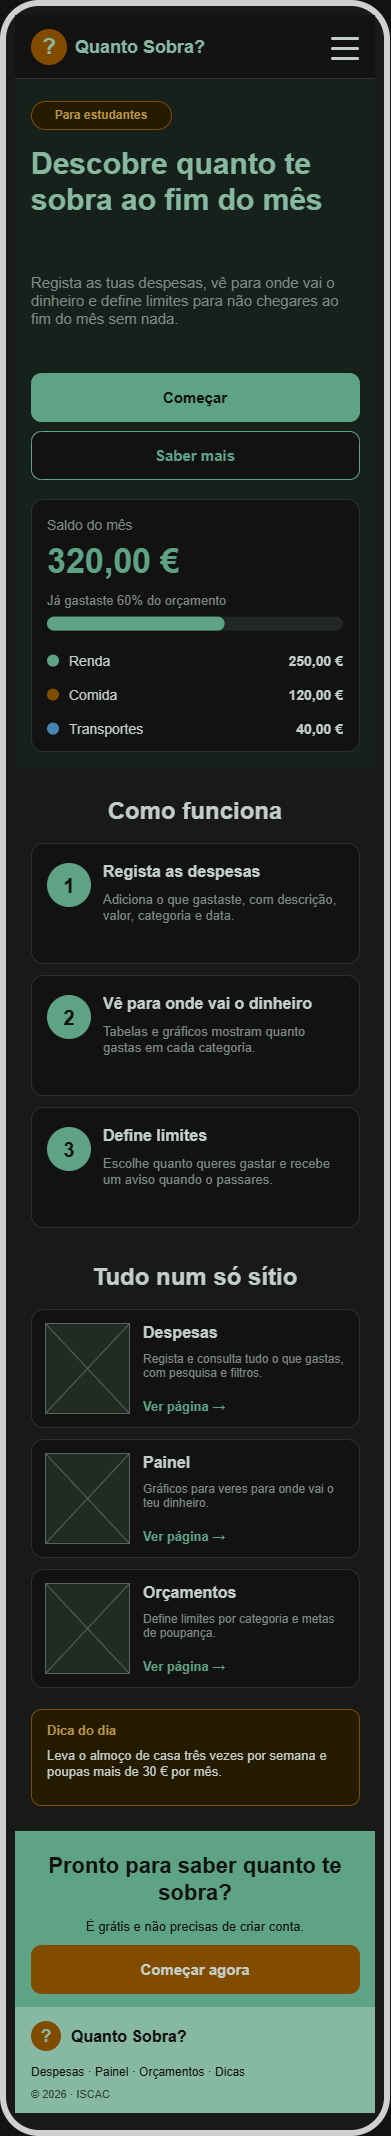

The diagram above was exported from draw.io. Its source (the exported page's mxGraphModel, read from the mxfile embedded in the PNG):
<mxGraphModel dx="1241" dy="793" grid="1" gridSize="10" guides="1" tooltips="1" connect="1" arrows="1" fold="1" page="1" pageScale="1" pageWidth="400" pageHeight="2150" math="0" shadow="0">
  <root>
    <mxCell id="0" />
    <mxCell id="1" parent="0" />
    <mxCell id="c2" parent="1" style="rounded=1;absoluteArcSize=1;arcSize=72;whiteSpace=wrap;html=1;fillColor=#F5F7F4;strokeColor=#222222;strokeWidth=6;fontSize=14;fontColor=#1E2A24;fontStyle=0;align=center;verticalAlign=middle;" value="" vertex="1">
      <mxGeometry height="2130" width="384" x="8" y="8" as="geometry" />
    </mxCell>
    <mxCell id="c3" parent="1" style="rounded=0;whiteSpace=wrap;html=1;fillColor=#FFFFFF;strokeColor=none;strokeWidth=1;fontSize=14;fontColor=#1E2A24;fontStyle=0;align=center;verticalAlign=middle;" value="" vertex="1">
      <mxGeometry height="64" width="360" x="20" y="20" as="geometry" />
    </mxCell>
    <mxCell id="c4" parent="1" style="rounded=0;whiteSpace=wrap;html=1;fillColor=#D9E0DB;strokeColor=none;strokeWidth=1;fontSize=14;fontColor=#1E2A24;fontStyle=0;align=center;verticalAlign=middle;" value="" vertex="1">
      <mxGeometry height="1" width="360" x="20" y="83" as="geometry" />
    </mxCell>
    <mxCell id="c5" parent="1" style="ellipse;html=1;whiteSpace=wrap;fillColor=#F2B33D;strokeColor=none;fontSize=22;fontColor=#1F5A41;fontStyle=1;" value="?" vertex="1">
      <mxGeometry height="36" width="36" x="36" y="34" as="geometry" />
    </mxCell>
    <mxCell id="c6" parent="1" style="text;html=1;strokeColor=none;fillColor=none;whiteSpace=wrap;overflow=hidden;spacing=0;fontSize=18;fontColor=#1F5A41;fontStyle=1;align=left;verticalAlign=middle;" value="Quanto Sobra?" vertex="1">
      <mxGeometry height="36" width="200" x="80" y="34" as="geometry" />
    </mxCell>
    <mxCell id="c7" parent="1" style="rounded=1;absoluteArcSize=1;arcSize=3;whiteSpace=wrap;html=1;fillColor=#1E2A24;strokeColor=none;strokeWidth=1;fontSize=14;fontColor=#1E2A24;fontStyle=0;align=center;verticalAlign=middle;" value="" vertex="1">
      <mxGeometry height="3" width="28" x="336" y="42" as="geometry" />
    </mxCell>
    <mxCell id="c8" parent="1" style="rounded=1;absoluteArcSize=1;arcSize=3;whiteSpace=wrap;html=1;fillColor=#1E2A24;strokeColor=none;strokeWidth=1;fontSize=14;fontColor=#1E2A24;fontStyle=0;align=center;verticalAlign=middle;" value="" vertex="1">
      <mxGeometry height="3" width="28" x="336" y="52" as="geometry" />
    </mxCell>
    <mxCell id="c9" parent="1" style="rounded=1;absoluteArcSize=1;arcSize=3;whiteSpace=wrap;html=1;fillColor=#1E2A24;strokeColor=none;strokeWidth=1;fontSize=14;fontColor=#1E2A24;fontStyle=0;align=center;verticalAlign=middle;" value="" vertex="1">
      <mxGeometry height="3" width="28" x="336" y="62" as="geometry" />
    </mxCell>
    <mxCell id="c10" parent="1" style="rounded=0;whiteSpace=wrap;html=1;fillColor=#E8F3EC;strokeColor=none;strokeWidth=1;fontSize=14;fontColor=#1E2A24;fontStyle=0;align=center;verticalAlign=middle;" value="" vertex="1">
      <mxGeometry height="690" width="360" x="20" y="84" as="geometry" />
    </mxCell>
    <mxCell id="c11" parent="1" style="rounded=1;absoluteArcSize=1;arcSize=28;whiteSpace=wrap;html=1;fillColor=#FFF4D6;strokeColor=#F2B33D;strokeWidth=1;fontSize=12;fontColor=#8A6100;fontStyle=1;align=center;verticalAlign=middle;" value="Para estudantes" vertex="1">
      <mxGeometry height="28" width="140" x="36" y="106" as="geometry" />
    </mxCell>
    <mxCell id="c12" parent="1" style="text;html=1;strokeColor=none;fillColor=none;whiteSpace=wrap;overflow=hidden;spacing=0;fontSize=30;fontColor=#1F5A41;fontStyle=1;align=left;verticalAlign=top;" value="Descobre quanto te sobra ao fim do mês" vertex="1">
      <mxGeometry height="120" width="328" x="36" y="146" as="geometry" />
    </mxCell>
    <mxCell id="c13" parent="1" style="text;html=1;strokeColor=none;fillColor=none;whiteSpace=wrap;overflow=hidden;spacing=0;fontSize=15;fontColor=#6B7A72;fontStyle=0;align=left;verticalAlign=top;" value="Regista as tuas despesas, vê para onde vai o dinheiro e define limites para não chegares ao fim do mês sem nada." vertex="1">
      <mxGeometry height="90" width="328" x="36" y="274" as="geometry" />
    </mxCell>
    <mxCell id="c14" parent="1" style="shape=mxgraph.mockup.buttons.button;mainText=;buttonStyle=round;html=1;whiteSpace=wrap;fillColor=#2E7D5B;strokeColor=#2E7D5B;fontColor=#FFFFFF;fontSize=15;fontStyle=1;" value="Começar" vertex="1">
      <mxGeometry height="48" width="328" x="36" y="378" as="geometry" />
    </mxCell>
    <mxCell id="c15" parent="1" style="shape=mxgraph.mockup.buttons.button;mainText=;buttonStyle=round;html=1;whiteSpace=wrap;fillColor=#FFFFFF;strokeColor=#2E7D5B;fontColor=#2E7D5B;fontSize=15;fontStyle=1;" value="Saber mais" vertex="1">
      <mxGeometry height="48" width="328" x="36" y="436" as="geometry" />
    </mxCell>
    <mxCell id="c16" parent="1" style="rounded=1;absoluteArcSize=1;arcSize=24;whiteSpace=wrap;html=1;fillColor=#FFFFFF;strokeColor=#D9E0DB;strokeWidth=1;fontSize=14;fontColor=#1E2A24;fontStyle=0;align=center;verticalAlign=middle;" value="" vertex="1">
      <mxGeometry height="252" width="328" x="36" y="504" as="geometry" />
    </mxCell>
    <mxCell id="c17" parent="1" style="text;html=1;strokeColor=none;fillColor=none;whiteSpace=wrap;overflow=hidden;spacing=0;fontSize=14;fontColor=#6B7A72;fontStyle=0;align=left;verticalAlign=middle;" value="Saldo do mês" vertex="1">
      <mxGeometry height="24" width="296" x="52" y="518" as="geometry" />
    </mxCell>
    <mxCell id="c18" parent="1" style="text;html=1;strokeColor=none;fillColor=none;whiteSpace=wrap;overflow=hidden;spacing=0;fontSize=34;fontColor=#2E7D5B;fontStyle=1;align=left;verticalAlign=middle;" value="320,00 €" vertex="1">
      <mxGeometry height="47.6" width="296" x="52" y="542" as="geometry" />
    </mxCell>
    <mxCell id="c19" parent="1" style="text;html=1;strokeColor=none;fillColor=none;whiteSpace=wrap;overflow=hidden;spacing=0;fontSize=13;fontColor=#6B7A72;fontStyle=0;align=left;verticalAlign=middle;" value="Já gastaste 60% do orçamento" vertex="1">
      <mxGeometry height="22" width="296" x="52" y="593.6" as="geometry" />
    </mxCell>
    <mxCell id="c20" parent="1" style="rounded=1;absoluteArcSize=1;arcSize=14;whiteSpace=wrap;html=1;fillColor=#E3E9E5;strokeColor=none;strokeWidth=1;fontSize=14;fontColor=#1E2A24;fontStyle=0;align=center;verticalAlign=middle;" value="" vertex="1">
      <mxGeometry height="14" width="296" x="52" y="621.6" as="geometry" />
    </mxCell>
    <mxCell id="c21" parent="1" style="rounded=1;absoluteArcSize=1;arcSize=14;whiteSpace=wrap;html=1;fillColor=#2E7D5B;strokeColor=none;strokeWidth=1;fontSize=14;fontColor=#1E2A24;fontStyle=0;align=center;verticalAlign=middle;" value="" vertex="1">
      <mxGeometry height="14" width="177.6" x="52" y="621.6" as="geometry" />
    </mxCell>
    <mxCell id="c22" parent="1" style="ellipse;html=1;whiteSpace=wrap;fillColor=#2E7D5B;strokeColor=none;fontSize=14;fontColor=#1E2A24;fontStyle=0;" value="" vertex="1">
      <mxGeometry height="12" width="12" x="52" y="659.6" as="geometry" />
    </mxCell>
    <mxCell id="c23" parent="1" style="text;html=1;strokeColor=none;fillColor=none;whiteSpace=wrap;overflow=hidden;spacing=0;fontSize=14;fontColor=#1E2A24;fontStyle=0;align=left;verticalAlign=middle;" value="Renda" vertex="1">
      <mxGeometry height="28" width="180" x="74" y="651.6" as="geometry" />
    </mxCell>
    <mxCell id="c24" parent="1" style="text;html=1;strokeColor=none;fillColor=none;whiteSpace=wrap;overflow=hidden;spacing=0;fontSize=14;fontColor=#1E2A24;fontStyle=1;align=right;verticalAlign=middle;" value="250,00 €" vertex="1">
      <mxGeometry height="28" width="110" x="238" y="651.6" as="geometry" />
    </mxCell>
    <mxCell id="c25" parent="1" style="ellipse;html=1;whiteSpace=wrap;fillColor=#F2B33D;strokeColor=none;fontSize=14;fontColor=#1E2A24;fontStyle=0;" value="" vertex="1">
      <mxGeometry height="12" width="12" x="52" y="693.6" as="geometry" />
    </mxCell>
    <mxCell id="c26" parent="1" style="text;html=1;strokeColor=none;fillColor=none;whiteSpace=wrap;overflow=hidden;spacing=0;fontSize=14;fontColor=#1E2A24;fontStyle=0;align=left;verticalAlign=middle;" value="Comida" vertex="1">
      <mxGeometry height="28" width="180" x="74" y="685.6" as="geometry" />
    </mxCell>
    <mxCell id="c27" parent="1" style="text;html=1;strokeColor=none;fillColor=none;whiteSpace=wrap;overflow=hidden;spacing=0;fontSize=14;fontColor=#1E2A24;fontStyle=1;align=right;verticalAlign=middle;" value="120,00 €" vertex="1">
      <mxGeometry height="28" width="110" x="238" y="685.6" as="geometry" />
    </mxCell>
    <mxCell id="c28" parent="1" style="ellipse;html=1;whiteSpace=wrap;fillColor=#4A90C2;strokeColor=none;fontSize=14;fontColor=#1E2A24;fontStyle=0;" value="" vertex="1">
      <mxGeometry height="12" width="12" x="52" y="727.6" as="geometry" />
    </mxCell>
    <mxCell id="c29" parent="1" style="text;html=1;strokeColor=none;fillColor=none;whiteSpace=wrap;overflow=hidden;spacing=0;fontSize=14;fontColor=#1E2A24;fontStyle=0;align=left;verticalAlign=middle;" value="Transportes" vertex="1">
      <mxGeometry height="28" width="180" x="74" y="719.6" as="geometry" />
    </mxCell>
    <mxCell id="c30" parent="1" style="text;html=1;strokeColor=none;fillColor=none;whiteSpace=wrap;overflow=hidden;spacing=0;fontSize=14;fontColor=#1E2A24;fontStyle=1;align=right;verticalAlign=middle;" value="40,00 €" vertex="1">
      <mxGeometry height="28" width="110" x="238" y="719.6" as="geometry" />
    </mxCell>
    <mxCell id="c31" parent="1" style="text;html=1;strokeColor=none;fillColor=none;whiteSpace=wrap;overflow=hidden;spacing=0;fontSize=24;fontColor=#1E2A24;fontStyle=1;align=center;verticalAlign=middle;" value="Como funciona" vertex="1">
      <mxGeometry height="40" width="328" x="36" y="796" as="geometry" />
    </mxCell>
    <mxCell id="c32" parent="1" style="rounded=1;absoluteArcSize=1;arcSize=24;whiteSpace=wrap;html=1;fillColor=#FFFFFF;strokeColor=#D9E0DB;strokeWidth=1;fontSize=14;fontColor=#1E2A24;fontStyle=0;align=center;verticalAlign=middle;" value="" vertex="1">
      <mxGeometry height="120" width="328" x="36" y="848" as="geometry" />
    </mxCell>
    <mxCell id="c33" parent="1" style="ellipse;html=1;whiteSpace=wrap;fillColor=#2E7D5B;strokeColor=none;fontSize=20;fontColor=#FFFFFF;fontStyle=1;" value="1" vertex="1">
      <mxGeometry height="44" width="44" x="52" y="868" as="geometry" />
    </mxCell>
    <mxCell id="c34" parent="1" style="text;html=1;strokeColor=none;fillColor=none;whiteSpace=wrap;overflow=hidden;spacing=0;fontSize=16;fontColor=#1E2A24;fontStyle=1;align=left;verticalAlign=middle;" value="Regista as despesas" vertex="1">
      <mxGeometry height="28" width="240" x="108" y="862" as="geometry" />
    </mxCell>
    <mxCell id="c35" parent="1" style="text;html=1;strokeColor=none;fillColor=none;whiteSpace=wrap;overflow=hidden;spacing=0;fontSize=13;fontColor=#6B7A72;fontStyle=0;align=left;verticalAlign=top;" value="Adiciona o que gastaste, com descrição, valor, categoria e data." vertex="1">
      <mxGeometry height="70" width="240" x="108" y="892" as="geometry" />
    </mxCell>
    <mxCell id="c36" parent="1" style="rounded=1;absoluteArcSize=1;arcSize=24;whiteSpace=wrap;html=1;fillColor=#FFFFFF;strokeColor=#D9E0DB;strokeWidth=1;fontSize=14;fontColor=#1E2A24;fontStyle=0;align=center;verticalAlign=middle;" value="" vertex="1">
      <mxGeometry height="120" width="328" x="36" y="980" as="geometry" />
    </mxCell>
    <mxCell id="c37" parent="1" style="ellipse;html=1;whiteSpace=wrap;fillColor=#2E7D5B;strokeColor=none;fontSize=20;fontColor=#FFFFFF;fontStyle=1;" value="2" vertex="1">
      <mxGeometry height="44" width="44" x="52" y="1000" as="geometry" />
    </mxCell>
    <mxCell id="c38" parent="1" style="text;html=1;strokeColor=none;fillColor=none;whiteSpace=wrap;overflow=hidden;spacing=0;fontSize=16;fontColor=#1E2A24;fontStyle=1;align=left;verticalAlign=middle;" value="Vê para onde vai o dinheiro" vertex="1">
      <mxGeometry height="28" width="240" x="108" y="994" as="geometry" />
    </mxCell>
    <mxCell id="c39" parent="1" style="text;html=1;strokeColor=none;fillColor=none;whiteSpace=wrap;overflow=hidden;spacing=0;fontSize=13;fontColor=#6B7A72;fontStyle=0;align=left;verticalAlign=top;" value="Tabelas e gráficos mostram quanto gastas em cada categoria." vertex="1">
      <mxGeometry height="70" width="240" x="108" y="1024" as="geometry" />
    </mxCell>
    <mxCell id="c40" parent="1" style="rounded=1;absoluteArcSize=1;arcSize=24;whiteSpace=wrap;html=1;fillColor=#FFFFFF;strokeColor=#D9E0DB;strokeWidth=1;fontSize=14;fontColor=#1E2A24;fontStyle=0;align=center;verticalAlign=middle;" value="" vertex="1">
      <mxGeometry height="120" width="328" x="36" y="1112" as="geometry" />
    </mxCell>
    <mxCell id="c41" parent="1" style="ellipse;html=1;whiteSpace=wrap;fillColor=#2E7D5B;strokeColor=none;fontSize=20;fontColor=#FFFFFF;fontStyle=1;" value="3" vertex="1">
      <mxGeometry height="44" width="44" x="52" y="1132" as="geometry" />
    </mxCell>
    <mxCell id="c42" parent="1" style="text;html=1;strokeColor=none;fillColor=none;whiteSpace=wrap;overflow=hidden;spacing=0;fontSize=16;fontColor=#1E2A24;fontStyle=1;align=left;verticalAlign=middle;" value="Define limites" vertex="1">
      <mxGeometry height="28" width="240" x="108" y="1126" as="geometry" />
    </mxCell>
    <mxCell id="c43" parent="1" style="text;html=1;strokeColor=none;fillColor=none;whiteSpace=wrap;overflow=hidden;spacing=0;fontSize=13;fontColor=#6B7A72;fontStyle=0;align=left;verticalAlign=top;" value="Escolhe quanto queres gastar e recebe um aviso quando o passares." vertex="1">
      <mxGeometry height="70" width="240" x="108" y="1156" as="geometry" />
    </mxCell>
    <mxCell id="c44" parent="1" style="text;html=1;strokeColor=none;fillColor=none;whiteSpace=wrap;overflow=hidden;spacing=0;fontSize=24;fontColor=#1E2A24;fontStyle=1;align=center;verticalAlign=middle;" value="Tudo num só sítio" vertex="1">
      <mxGeometry height="40" width="328" x="36" y="1262" as="geometry" />
    </mxCell>
    <mxCell id="c45" parent="1" style="rounded=1;absoluteArcSize=1;arcSize=24;whiteSpace=wrap;html=1;fillColor=#FFFFFF;strokeColor=#D9E0DB;strokeWidth=1;fontSize=14;fontColor=#1E2A24;fontStyle=0;align=center;verticalAlign=middle;" value="" vertex="1">
      <mxGeometry height="118" width="328" x="36" y="1314" as="geometry" />
    </mxCell>
    <mxCell id="c46" parent="1" style="shape=mxgraph.mockup.graphics.simpleIcon;html=1;fillColor=#DCE8E0;strokeColor=#9AA5A0;" value="" vertex="1">
      <mxGeometry height="90" width="84" x="50" y="1328" as="geometry" />
    </mxCell>
    <mxCell id="c47" parent="1" style="text;html=1;strokeColor=none;fillColor=none;whiteSpace=wrap;overflow=hidden;spacing=0;fontSize=16;fontColor=#1E2A24;fontStyle=1;align=left;verticalAlign=middle;" value="Despesas" vertex="1">
      <mxGeometry height="26" width="200" x="148" y="1324" as="geometry" />
    </mxCell>
    <mxCell id="c48" parent="1" style="text;html=1;strokeColor=none;fillColor=none;whiteSpace=wrap;overflow=hidden;spacing=0;fontSize=12;fontColor=#6B7A72;fontStyle=0;align=left;verticalAlign=top;" value="Regista e consulta tudo o que gastas, com pesquisa e filtros." vertex="1">
      <mxGeometry height="46" width="204" x="148" y="1352" as="geometry" />
    </mxCell>
    <mxCell id="c49" parent="1" style="text;html=1;strokeColor=none;fillColor=none;whiteSpace=wrap;overflow=hidden;spacing=0;fontSize=13;fontColor=#2E7D5B;fontStyle=1;align=left;verticalAlign=middle;" value="Ver página  →" vertex="1">
      <mxGeometry height="22" width="200" x="148" y="1400" as="geometry" />
    </mxCell>
    <mxCell id="c50" parent="1" style="rounded=1;absoluteArcSize=1;arcSize=24;whiteSpace=wrap;html=1;fillColor=#FFFFFF;strokeColor=#D9E0DB;strokeWidth=1;fontSize=14;fontColor=#1E2A24;fontStyle=0;align=center;verticalAlign=middle;" value="" vertex="1">
      <mxGeometry height="118" width="328" x="36" y="1444" as="geometry" />
    </mxCell>
    <mxCell id="c51" parent="1" style="shape=mxgraph.mockup.graphics.simpleIcon;html=1;fillColor=#DCE8E0;strokeColor=#9AA5A0;" value="" vertex="1">
      <mxGeometry height="90" width="84" x="50" y="1458" as="geometry" />
    </mxCell>
    <mxCell id="c52" parent="1" style="text;html=1;strokeColor=none;fillColor=none;whiteSpace=wrap;overflow=hidden;spacing=0;fontSize=16;fontColor=#1E2A24;fontStyle=1;align=left;verticalAlign=middle;" value="Painel" vertex="1">
      <mxGeometry height="26" width="200" x="148" y="1454" as="geometry" />
    </mxCell>
    <mxCell id="c53" parent="1" style="text;html=1;strokeColor=none;fillColor=none;whiteSpace=wrap;overflow=hidden;spacing=0;fontSize=12;fontColor=#6B7A72;fontStyle=0;align=left;verticalAlign=top;" value="Gráficos para veres para onde vai o teu dinheiro." vertex="1">
      <mxGeometry height="46" width="204" x="148" y="1482" as="geometry" />
    </mxCell>
    <mxCell id="c54" parent="1" style="text;html=1;strokeColor=none;fillColor=none;whiteSpace=wrap;overflow=hidden;spacing=0;fontSize=13;fontColor=#2E7D5B;fontStyle=1;align=left;verticalAlign=middle;" value="Ver página  →" vertex="1">
      <mxGeometry height="22" width="200" x="148" y="1530" as="geometry" />
    </mxCell>
    <mxCell id="c55" parent="1" style="rounded=1;absoluteArcSize=1;arcSize=24;whiteSpace=wrap;html=1;fillColor=#FFFFFF;strokeColor=#D9E0DB;strokeWidth=1;fontSize=14;fontColor=#1E2A24;fontStyle=0;align=center;verticalAlign=middle;" value="" vertex="1">
      <mxGeometry height="118" width="328" x="36" y="1574" as="geometry" />
    </mxCell>
    <mxCell id="c56" parent="1" style="shape=mxgraph.mockup.graphics.simpleIcon;html=1;fillColor=#DCE8E0;strokeColor=#9AA5A0;" value="" vertex="1">
      <mxGeometry height="90" width="84" x="50" y="1588" as="geometry" />
    </mxCell>
    <mxCell id="c57" parent="1" style="text;html=1;strokeColor=none;fillColor=none;whiteSpace=wrap;overflow=hidden;spacing=0;fontSize=16;fontColor=#1E2A24;fontStyle=1;align=left;verticalAlign=middle;" value="Orçamentos" vertex="1">
      <mxGeometry height="26" width="200" x="148" y="1584" as="geometry" />
    </mxCell>
    <mxCell id="c58" parent="1" style="text;html=1;strokeColor=none;fillColor=none;whiteSpace=wrap;overflow=hidden;spacing=0;fontSize=12;fontColor=#6B7A72;fontStyle=0;align=left;verticalAlign=top;" value="Define limites por categoria e metas de poupança." vertex="1">
      <mxGeometry height="46" width="204" x="148" y="1612" as="geometry" />
    </mxCell>
    <mxCell id="c59" parent="1" style="text;html=1;strokeColor=none;fillColor=none;whiteSpace=wrap;overflow=hidden;spacing=0;fontSize=13;fontColor=#2E7D5B;fontStyle=1;align=left;verticalAlign=middle;" value="Ver página  →" vertex="1">
      <mxGeometry height="22" width="200" x="148" y="1660" as="geometry" />
    </mxCell>
    <mxCell id="c60" parent="1" style="rounded=1;absoluteArcSize=1;arcSize=20;whiteSpace=wrap;html=1;fillColor=#FFF4D6;strokeColor=#F2B33D;strokeWidth=1;fontSize=14;fontColor=#1E2A24;fontStyle=0;align=center;verticalAlign=middle;" value="" vertex="1">
      <mxGeometry height="96" width="328" x="36" y="1714" as="geometry" />
    </mxCell>
    <mxCell id="c61" parent="1" style="text;html=1;strokeColor=none;fillColor=none;whiteSpace=wrap;overflow=hidden;spacing=0;fontSize=13;fontColor=#8A6100;fontStyle=1;align=left;verticalAlign=middle;" value="Dica do dia" vertex="1">
      <mxGeometry height="26" width="296" x="52" y="1722" as="geometry" />
    </mxCell>
    <mxCell id="c62" parent="1" style="text;html=1;strokeColor=none;fillColor=none;whiteSpace=wrap;overflow=hidden;spacing=0;fontSize=13;fontColor=#1E2A24;fontStyle=0;align=left;verticalAlign=top;" value="Leva o almoço de casa três vezes por semana e poupas mais de 30 € por mês." vertex="1">
      <mxGeometry height="56" width="296" x="52" y="1748" as="geometry" />
    </mxCell>
    <mxCell id="c63" parent="1" style="rounded=0;whiteSpace=wrap;html=1;fillColor=#2E7D5B;strokeColor=none;strokeWidth=1;fontSize=14;fontColor=#1E2A24;fontStyle=0;align=center;verticalAlign=middle;" value="" vertex="1">
      <mxGeometry height="176" width="360" x="20" y="1836" as="geometry" />
    </mxCell>
    <mxCell id="c64" parent="1" style="text;html=1;strokeColor=none;fillColor=none;whiteSpace=wrap;overflow=hidden;spacing=0;fontSize=22;fontColor=#FFFFFF;fontStyle=1;align=center;verticalAlign=middle;" value="Pronto para saber quanto te sobra?" vertex="1">
      <mxGeometry height="64" width="328" x="36" y="1852" as="geometry" />
    </mxCell>
    <mxCell id="c65" parent="1" style="text;html=1;strokeColor=none;fillColor=none;whiteSpace=wrap;overflow=hidden;spacing=0;fontSize=13;fontColor=#FFFFFF;fontStyle=0;align=center;verticalAlign=middle;" value="É grátis e não precisas de criar conta." vertex="1">
      <mxGeometry height="22" width="328" x="36" y="1920" as="geometry" />
    </mxCell>
    <mxCell id="c66" parent="1" style="shape=mxgraph.mockup.buttons.button;mainText=;buttonStyle=round;html=1;whiteSpace=wrap;fillColor=#F2B33D;strokeColor=#F2B33D;fontColor=#1E2A24;fontSize=15;fontStyle=1;" value="Começar agora" vertex="1">
      <mxGeometry height="48" width="328" x="36" y="1950" as="geometry" />
    </mxCell>
    <mxCell id="c67" parent="1" style="rounded=0;whiteSpace=wrap;html=1;fillColor=#1F5A41;strokeColor=none;strokeWidth=1;fontSize=14;fontColor=#1E2A24;fontStyle=0;align=center;verticalAlign=middle;" value="" vertex="1">
      <mxGeometry height="106" width="360" x="20" y="2012" as="geometry" />
    </mxCell>
    <mxCell id="c68" parent="1" style="ellipse;html=1;whiteSpace=wrap;fillColor=#F2B33D;strokeColor=none;fontSize=18;fontColor=#1F5A41;fontStyle=1;" value="?" vertex="1">
      <mxGeometry height="30" width="30" x="36" y="2026" as="geometry" />
    </mxCell>
    <mxCell id="c69" parent="1" style="text;html=1;strokeColor=none;fillColor=none;whiteSpace=wrap;overflow=hidden;spacing=0;fontSize=16;fontColor=#FFFFFF;fontStyle=1;align=left;verticalAlign=middle;" value="Quanto Sobra?" vertex="1">
      <mxGeometry height="30" width="250" x="76" y="2026" as="geometry" />
    </mxCell>
    <mxCell id="c70" parent="1" style="text;html=1;strokeColor=none;fillColor=none;whiteSpace=wrap;overflow=hidden;spacing=0;fontSize=12;fontColor=#FFFFFF;fontStyle=0;align=left;verticalAlign=middle;" value="Despesas  ·  Painel  ·  Orçamentos  ·  Dicas" vertex="1">
      <mxGeometry height="22" width="328" x="36" y="2066" as="geometry" />
    </mxCell>
    <mxCell id="c71" parent="1" style="text;html=1;strokeColor=none;fillColor=none;whiteSpace=wrap;overflow=hidden;spacing=0;fontSize=11;fontColor=#BFD8CB;fontStyle=0;align=left;verticalAlign=middle;" value="© 2026  ·  ISCAC" vertex="1">
      <mxGeometry height="22" width="328" x="36" y="2088" as="geometry" />
    </mxCell>
  </root>
</mxGraphModel>